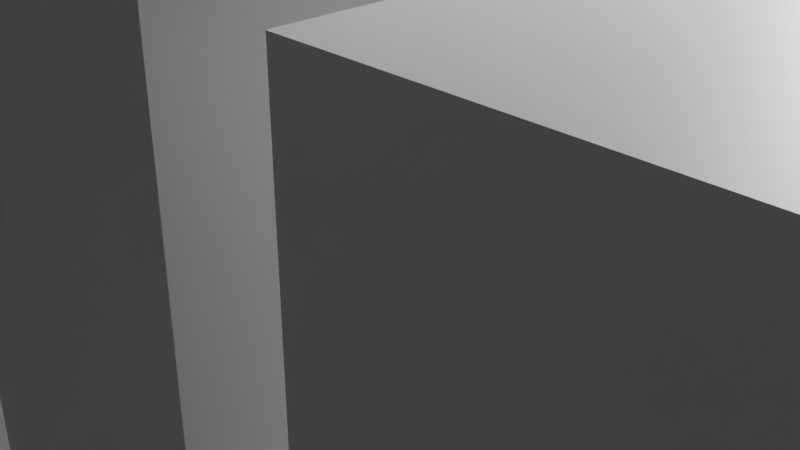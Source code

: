 # Source: Lo-fi_Project.blend  (saved by Blender 3.5.10; exported with 4.5.12 LTS)
import bpy
from mathutils import Matrix  # noqa: F401  (used for matrix-valued properties, if any)

bpy.ops.wm.read_factory_settings(use_empty=True)
scene = bpy.context.scene
scene.name = 'Scene'

# ---- collections
col_collection = bpy.data.collections.new('Collection'); scene.collection.children.link(col_collection)
col_gate_1 = bpy.data.collections.new('Gate 1'); col_collection.children.link(col_gate_1)
col_gate_2 = bpy.data.collections.new('Gate 2'); col_collection.children.link(col_gate_2)
col_gate_3 = bpy.data.collections.new('Gate 3'); col_collection.children.link(col_gate_3)
col_structure = bpy.data.collections.new('Structure'); col_collection.children.link(col_structure)
col_holding_area = bpy.data.collections.new('Holding Area'); scene.collection.children.link(col_holding_area)

# ---- materials (node trees are filled in below, after node groups)
mat_material = bpy.data.materials.new('Material')
mat_material.alpha_threshold = 0.0
mat_material.use_transparent_shadow = False
mat_material.roughness = 0.5
mat_material.line_color = (0.0, 0.0, 0.0, 1.0)
mat_material_001 = bpy.data.materials.new('Material.001')
mat_material_001.alpha_threshold = 0.0
mat_material_001.use_transparent_shadow = False
mat_material_001.roughness = 0.5
mat_material_001.line_color = (0.0, 0.0, 0.0, 1.0)
mat_material_002 = bpy.data.materials.new('Material.002')
mat_material_002.alpha_threshold = 0.0
mat_material_002.use_transparent_shadow = False
mat_material_002.roughness = 0.5
mat_material_002.line_color = (0.0, 0.0, 0.0, 1.0)
mat_material_003 = bpy.data.materials.new('Material.003')
mat_material_003.alpha_threshold = 0.0
mat_material_003.use_transparent_shadow = False
mat_material_003.roughness = 0.5
mat_material_003.line_color = (0.0, 0.0, 0.0, 1.0)
mat_material_011 = bpy.data.materials.new('Material.011')
mat_material_011.alpha_threshold = 0.0
mat_material_011.use_transparent_shadow = False
mat_material_011.roughness = 0.5
mat_material_011.line_color = (0.0, 0.0, 0.0, 1.0)
mat_material_010 = bpy.data.materials.new('Material.010')
mat_material_010.alpha_threshold = 0.0
mat_material_010.use_transparent_shadow = False
mat_material_010.roughness = 0.5
mat_material_010.line_color = (0.0, 0.0, 0.0, 1.0)
mat_material_009 = bpy.data.materials.new('Material.009')
mat_material_009.alpha_threshold = 0.0
mat_material_009.use_transparent_shadow = False
mat_material_009.roughness = 0.5
mat_material_009.line_color = (0.0, 0.0, 0.0, 1.0)
mat_material_008 = bpy.data.materials.new('Material.008')
mat_material_008.alpha_threshold = 0.0
mat_material_008.use_transparent_shadow = False
mat_material_008.roughness = 0.5
mat_material_008.line_color = (0.0, 0.0, 0.0, 1.0)
mat_material_004 = bpy.data.materials.new('Material.004')
mat_material_004.alpha_threshold = 0.0
mat_material_004.use_transparent_shadow = False
mat_material_004.roughness = 0.5
mat_material_004.line_color = (0.0, 0.0, 0.0, 1.0)
mat_material_005 = bpy.data.materials.new('Material.005')
mat_material_005.alpha_threshold = 0.0
mat_material_005.use_transparent_shadow = False
mat_material_005.roughness = 0.5
mat_material_005.line_color = (0.0, 0.0, 0.0, 1.0)
mat_material_006 = bpy.data.materials.new('Material.006')
mat_material_006.alpha_threshold = 0.0
mat_material_006.use_transparent_shadow = False
mat_material_006.roughness = 0.5
mat_material_006.line_color = (0.0, 0.0, 0.0, 1.0)
mat_material_007 = bpy.data.materials.new('Material.007')
mat_material_007.alpha_threshold = 0.0
mat_material_007.use_transparent_shadow = False
mat_material_007.roughness = 0.5
mat_material_007.line_color = (0.0, 0.0, 0.0, 1.0)

# ---- material node trees
mat_material.use_nodes = True; mat_material.node_tree.nodes.clear()
_N = mat_material.node_tree.nodes; _L = mat_material.node_tree.links
n0 = _N.new('ShaderNodeOutputMaterial'); n0.name = 'Material Output'; n0.location = (300, 300)
n1 = _N.new('ShaderNodeBsdfPrincipled'); n1.name = 'Principled BSDF'; n1.location = (10, 300)
n1.distribution = 'GGX'
n1.subsurface_method = 'RANDOM_WALK_SKIN'
n1.inputs[3].default_value = 1.45
n1.inputs[27].default_value = (0.0, 0.0, 0.0, 1.0)
n1.inputs[28].default_value = 1.0
_L.new(n1.outputs[0], n0.inputs[0])
n0.is_active_output = True
mat_material_001.use_nodes = True; mat_material_001.node_tree.nodes.clear()
_N = mat_material_001.node_tree.nodes; _L = mat_material_001.node_tree.links
n0 = _N.new('ShaderNodeOutputMaterial'); n0.name = 'Material Output'; n0.location = (300, 300)
n1 = _N.new('ShaderNodeBsdfPrincipled'); n1.name = 'Principled BSDF'; n1.location = (10, 300)
n1.distribution = 'GGX'
n1.subsurface_method = 'RANDOM_WALK_SKIN'
n1.inputs[3].default_value = 1.45
n1.inputs[27].default_value = (0.0, 0.0, 0.0, 1.0)
n1.inputs[28].default_value = 1.0
_L.new(n1.outputs[0], n0.inputs[0])
n0.is_active_output = True
mat_material_002.use_nodes = True; mat_material_002.node_tree.nodes.clear()
_N = mat_material_002.node_tree.nodes; _L = mat_material_002.node_tree.links
n0 = _N.new('ShaderNodeOutputMaterial'); n0.name = 'Material Output'; n0.location = (300, 300)
n1 = _N.new('ShaderNodeBsdfPrincipled'); n1.name = 'Principled BSDF'; n1.location = (10, 300)
n1.distribution = 'GGX'
n1.subsurface_method = 'RANDOM_WALK_SKIN'
n1.inputs[3].default_value = 1.45
n1.inputs[27].default_value = (0.0, 0.0, 0.0, 1.0)
n1.inputs[28].default_value = 1.0
_L.new(n1.outputs[0], n0.inputs[0])
n0.is_active_output = True
mat_material_003.use_nodes = True; mat_material_003.node_tree.nodes.clear()
_N = mat_material_003.node_tree.nodes; _L = mat_material_003.node_tree.links
n0 = _N.new('ShaderNodeOutputMaterial'); n0.name = 'Material Output'; n0.location = (300, 300)
n1 = _N.new('ShaderNodeBsdfPrincipled'); n1.name = 'Principled BSDF'; n1.location = (10, 300)
n1.distribution = 'GGX'
n1.subsurface_method = 'RANDOM_WALK_SKIN'
n1.inputs[3].default_value = 1.45
n1.inputs[27].default_value = (0.0, 0.0, 0.0, 1.0)
n1.inputs[28].default_value = 1.0
_L.new(n1.outputs[0], n0.inputs[0])
n0.is_active_output = True
mat_material_011.use_nodes = True; mat_material_011.node_tree.nodes.clear()
_N = mat_material_011.node_tree.nodes; _L = mat_material_011.node_tree.links
n0 = _N.new('ShaderNodeOutputMaterial'); n0.name = 'Material Output'; n0.location = (300, 300)
n1 = _N.new('ShaderNodeBsdfPrincipled'); n1.name = 'Principled BSDF'; n1.location = (10, 300)
n1.distribution = 'GGX'
n1.subsurface_method = 'RANDOM_WALK_SKIN'
n1.inputs[3].default_value = 1.45
n1.inputs[27].default_value = (0.0, 0.0, 0.0, 1.0)
n1.inputs[28].default_value = 1.0
_L.new(n1.outputs[0], n0.inputs[0])
n0.is_active_output = True
mat_material_010.use_nodes = True; mat_material_010.node_tree.nodes.clear()
_N = mat_material_010.node_tree.nodes; _L = mat_material_010.node_tree.links
n0 = _N.new('ShaderNodeOutputMaterial'); n0.name = 'Material Output'; n0.location = (300, 300)
n1 = _N.new('ShaderNodeBsdfPrincipled'); n1.name = 'Principled BSDF'; n1.location = (10, 300)
n1.distribution = 'GGX'
n1.subsurface_method = 'RANDOM_WALK_SKIN'
n1.inputs[3].default_value = 1.45
n1.inputs[27].default_value = (0.0, 0.0, 0.0, 1.0)
n1.inputs[28].default_value = 1.0
_L.new(n1.outputs[0], n0.inputs[0])
n0.is_active_output = True
mat_material_009.use_nodes = True; mat_material_009.node_tree.nodes.clear()
_N = mat_material_009.node_tree.nodes; _L = mat_material_009.node_tree.links
n0 = _N.new('ShaderNodeOutputMaterial'); n0.name = 'Material Output'; n0.location = (300, 300)
n1 = _N.new('ShaderNodeBsdfPrincipled'); n1.name = 'Principled BSDF'; n1.location = (10, 300)
n1.distribution = 'GGX'
n1.subsurface_method = 'RANDOM_WALK_SKIN'
n1.inputs[3].default_value = 1.45
n1.inputs[27].default_value = (0.0, 0.0, 0.0, 1.0)
n1.inputs[28].default_value = 1.0
_L.new(n1.outputs[0], n0.inputs[0])
n0.is_active_output = True
mat_material_008.use_nodes = True; mat_material_008.node_tree.nodes.clear()
_N = mat_material_008.node_tree.nodes; _L = mat_material_008.node_tree.links
n0 = _N.new('ShaderNodeOutputMaterial'); n0.name = 'Material Output'; n0.location = (300, 300)
n1 = _N.new('ShaderNodeBsdfPrincipled'); n1.name = 'Principled BSDF'; n1.location = (10, 300)
n1.distribution = 'GGX'
n1.subsurface_method = 'RANDOM_WALK_SKIN'
n1.inputs[3].default_value = 1.45
n1.inputs[27].default_value = (0.0, 0.0, 0.0, 1.0)
n1.inputs[28].default_value = 1.0
_L.new(n1.outputs[0], n0.inputs[0])
n0.is_active_output = True
mat_material_004.use_nodes = True; mat_material_004.node_tree.nodes.clear()
_N = mat_material_004.node_tree.nodes; _L = mat_material_004.node_tree.links
n0 = _N.new('ShaderNodeOutputMaterial'); n0.name = 'Material Output'; n0.location = (300, 300)
n1 = _N.new('ShaderNodeBsdfPrincipled'); n1.name = 'Principled BSDF'; n1.location = (10, 300)
n1.distribution = 'GGX'
n1.subsurface_method = 'RANDOM_WALK_SKIN'
n1.inputs[3].default_value = 1.45
n1.inputs[27].default_value = (0.0, 0.0, 0.0, 1.0)
n1.inputs[28].default_value = 1.0
_L.new(n1.outputs[0], n0.inputs[0])
n0.is_active_output = True
mat_material_005.use_nodes = True; mat_material_005.node_tree.nodes.clear()
_N = mat_material_005.node_tree.nodes; _L = mat_material_005.node_tree.links
n0 = _N.new('ShaderNodeOutputMaterial'); n0.name = 'Material Output'; n0.location = (300, 300)
n1 = _N.new('ShaderNodeBsdfPrincipled'); n1.name = 'Principled BSDF'; n1.location = (10, 300)
n1.distribution = 'GGX'
n1.subsurface_method = 'RANDOM_WALK_SKIN'
n1.inputs[3].default_value = 1.45
n1.inputs[27].default_value = (0.0, 0.0, 0.0, 1.0)
n1.inputs[28].default_value = 1.0
_L.new(n1.outputs[0], n0.inputs[0])
n0.is_active_output = True
mat_material_006.use_nodes = True; mat_material_006.node_tree.nodes.clear()
_N = mat_material_006.node_tree.nodes; _L = mat_material_006.node_tree.links
n0 = _N.new('ShaderNodeOutputMaterial'); n0.name = 'Material Output'; n0.location = (300, 300)
n1 = _N.new('ShaderNodeBsdfPrincipled'); n1.name = 'Principled BSDF'; n1.location = (10, 300)
n1.distribution = 'GGX'
n1.subsurface_method = 'RANDOM_WALK_SKIN'
n1.inputs[3].default_value = 1.45
n1.inputs[27].default_value = (0.0, 0.0, 0.0, 1.0)
n1.inputs[28].default_value = 1.0
_L.new(n1.outputs[0], n0.inputs[0])
n0.is_active_output = True
mat_material_007.use_nodes = True; mat_material_007.node_tree.nodes.clear()
_N = mat_material_007.node_tree.nodes; _L = mat_material_007.node_tree.links
n0 = _N.new('ShaderNodeOutputMaterial'); n0.name = 'Material Output'; n0.location = (300, 300)
n1 = _N.new('ShaderNodeBsdfPrincipled'); n1.name = 'Principled BSDF'; n1.location = (10, 300)
n1.distribution = 'GGX'
n1.subsurface_method = 'RANDOM_WALK_SKIN'
n1.inputs[3].default_value = 1.45
n1.inputs[27].default_value = (0.0, 0.0, 0.0, 1.0)
n1.inputs[28].default_value = 1.0
_L.new(n1.outputs[0], n0.inputs[0])
n0.is_active_output = True

# ---- world
world_world = bpy.data.worlds.new('World'); scene.world = world_world
world_world.use_nodes = True; world_world.node_tree.nodes.clear()
_N = world_world.node_tree.nodes; _L = world_world.node_tree.links
n0 = _N.new('ShaderNodeOutputWorld'); n0.name = 'World Output'; n0.location = (300, 300)
n1 = _N.new('ShaderNodeBackground'); n1.name = 'Background'; n1.location = (10, 300)
n1.inputs[0].default_value = (0.05088, 0.05088, 0.05088, 1.0)
_L.new(n1.outputs[0], n0.inputs[0])
n0.is_active_output = True
world_world.color = (0.05088, 0.05088, 0.05088)
world_world.use_sun_shadow = False
world_world.sun_shadow_jitter_overblur = 0.0

# ---- cameras
cam_camera = bpy.data.cameras.new('Camera')
cam_camera.clip_end = 100.0
cam_camera.ortho_scale = 7.314

# ---- lights
light_light = bpy.data.lights.new('Light', 'POINT')
light_light.transmission_factor = 0.0
light_light.energy = 1000.0
light_light.shadow_soft_size = 0.1
light_light.shadow_maximum_resolution = 0.006
light_light.use_absolute_resolution = True

# ---- meshes
me_cylinder_005 = bpy.data.meshes.new('Cylinder.005')
me_cylinder_005.from_pydata([(0.0, 25.0, -20.0), (0.0, 25.0, 20.0), (4.877, 24.52, -20.0), (4.877, 24.52, 20.0), (9.567, 23.1, -20.0), (9.567, 23.1, 20.0), (13.89, 20.79, -20.0), (13.89, 20.79, 20.0), (-13.89, 20.79, -20.0), (-13.89, 20.79, 20.0), (-9.567, 23.1, -20.0), (-9.567, 23.1, 20.0), (-4.877, 24.52, -20.0), (-4.877, 24.52, 20.0)], [], [(0, 1, 3, 2), (2, 3, 5, 4), (4, 5, 7, 6), (8, 9, 11, 10), (10, 11, 13, 12), (12, 13, 1, 0)])
_uv = me_cylinder_005.uv_layers.new(name='UVMap')
_uv.uv.foreach_set('vector', [1.0, 0.0, 1.0, 1.0, 0.9688, 1.0, 0.9688, 0.0, 0.9688, 0.0, 0.9688, 1.0, 0.9375, 1.0, 0.9375, 0.0, 0.9375, 0.0, 0.9375, 1.0, 0.9062, 1.0, 0.9062, 0.0, 0.09375, 0.0, 0.09375, 1.0, 0.0625, 1.0, 0.0625, 0.0, 0.0625, 0.0, 0.0625, 1.0, 0.03125, 1.0, 0.03125, 0.0, 0.03125, 0.0, 0.03125, 1.0, 0.0, 1.0, 0.0, 0.0])
me_cylinder_005.update()
me_cube = bpy.data.meshes.new('Cube')
me_cube.from_pydata([(4.0, 1.0, 2.0), (4.0, 1.0, 0.0), (4.0, -1.0, 2.0), (4.0, -1.0, 0.0), (2.0, 1.0, 2.0), (2.0, 1.0, 0.0), (2.0, -1.0, 2.0), (2.0, -1.0, 0.0)], [], [(0, 4, 6, 2), (3, 2, 6, 7), (7, 6, 4, 5), (5, 1, 3, 7), (1, 0, 2, 3), (5, 4, 0, 1)])
_uv = me_cube.uv_layers.new(name='UVMap')
_uv.uv.foreach_set('vector', [0.625, 0.5, 0.875, 0.5, 0.875, 0.75, 0.625, 0.75, 0.375, 0.75, 0.625, 0.75, 0.625, 1.0, 0.375, 1.0, 0.375, 0.0, 0.625, 0.0, 0.625, 0.25, 0.375, 0.25, 0.125, 0.5, 0.375, 0.5, 0.375, 0.75, 0.125, 0.75, 0.375, 0.5, 0.625, 0.5, 0.625, 0.75, 0.375, 0.75, 0.375, 0.25, 0.625, 0.25, 0.625, 0.5, 0.375, 0.5])
me_cube.materials.append(mat_material)
me_cube.use_mirror_vertex_groups = False
me_cube.update()
me_cube_001 = bpy.data.meshes.new('Cube.001')
me_cube_001.from_pydata([(-2.0, 1.0, 2.0), (-2.0, 1.0, 0.0), (-2.0, -1.0, 2.0), (-2.0, -1.0, 0.0), (-4.0, 1.0, 2.0), (-4.0, 1.0, 0.0), (-4.0, -1.0, 2.0), (-4.0, -1.0, 0.0)], [], [(0, 4, 6, 2), (3, 2, 6, 7), (7, 6, 4, 5), (5, 1, 3, 7), (1, 0, 2, 3), (5, 4, 0, 1)])
_uv = me_cube_001.uv_layers.new(name='UVMap')
_uv.uv.foreach_set('vector', [0.625, 0.5, 0.875, 0.5, 0.875, 0.75, 0.625, 0.75, 0.375, 0.75, 0.625, 0.75, 0.625, 1.0, 0.375, 1.0, 0.375, 0.0, 0.625, 0.0, 0.625, 0.25, 0.375, 0.25, 0.125, 0.5, 0.375, 0.5, 0.375, 0.75, 0.125, 0.75, 0.375, 0.5, 0.625, 0.5, 0.625, 0.75, 0.375, 0.75, 0.375, 0.25, 0.625, 0.25, 0.625, 0.5, 0.375, 0.5])
me_cube_001.materials.append(mat_material_001)
me_cube_001.use_mirror_vertex_groups = False
me_cube_001.update()
me_cube_002 = bpy.data.meshes.new('Cube.002')
me_cube_002.from_pydata([(2.095, 1.0, 2.549), (2.095, 1.0, 0.5493), (2.095, -1.0, 2.549), (2.095, -1.0, 0.5493), (0.09461, 1.0, 2.549), (0.09461, 1.0, 0.5493), (0.09461, -1.0, 2.549), (0.09461, -1.0, 0.5493)], [], [(0, 4, 6, 2), (3, 2, 6, 7), (7, 6, 4, 5), (5, 1, 3, 7), (1, 0, 2, 3), (5, 4, 0, 1)])
_uv = me_cube_002.uv_layers.new(name='UVMap')
_uv.uv.foreach_set('vector', [0.625, 0.5, 0.875, 0.5, 0.875, 0.75, 0.625, 0.75, 0.375, 0.75, 0.625, 0.75, 0.625, 1.0, 0.375, 1.0, 0.375, 0.0, 0.625, 0.0, 0.625, 0.25, 0.375, 0.25, 0.125, 0.5, 0.375, 0.5, 0.375, 0.75, 0.125, 0.75, 0.375, 0.5, 0.625, 0.5, 0.625, 0.75, 0.375, 0.75, 0.375, 0.25, 0.625, 0.25, 0.625, 0.5, 0.375, 0.5])
me_cube_002.materials.append(mat_material_002)
me_cube_002.use_mirror_vertex_groups = False
me_cube_002.update()
me_cube_003 = bpy.data.meshes.new('Cube.003')
me_cube_003.from_pydata([(-0.233, 1.0, 2.549), (-0.233, 1.0, 0.5493), (-0.233, -1.0, 2.549), (-0.233, -1.0, 0.5493), (-2.233, 1.0, 2.549), (-2.233, 1.0, 0.5493), (-2.233, -1.0, 2.549), (-2.233, -1.0, 0.5493)], [], [(0, 4, 6, 2), (3, 2, 6, 7), (7, 6, 4, 5), (5, 1, 3, 7), (1, 0, 2, 3), (5, 4, 0, 1)])
_uv = me_cube_003.uv_layers.new(name='UVMap')
_uv.uv.foreach_set('vector', [0.625, 0.5, 0.875, 0.5, 0.875, 0.75, 0.625, 0.75, 0.375, 0.75, 0.625, 0.75, 0.625, 1.0, 0.375, 1.0, 0.375, 0.0, 0.625, 0.0, 0.625, 0.25, 0.375, 0.25, 0.125, 0.5, 0.375, 0.5, 0.375, 0.75, 0.125, 0.75, 0.375, 0.5, 0.625, 0.5, 0.625, 0.75, 0.375, 0.75, 0.375, 0.25, 0.625, 0.25, 0.625, 0.5, 0.375, 0.5])
me_cube_003.materials.append(mat_material_003)
me_cube_003.use_mirror_vertex_groups = False
me_cube_003.update()
me_cube_011 = bpy.data.meshes.new('Cube.011')
me_cube_011.from_pydata([(4.0, 1.0, 2.0), (4.0, 1.0, 0.0), (4.0, -1.0, 2.0), (4.0, -1.0, 0.0), (2.0, 1.0, 2.0), (2.0, 1.0, 0.0), (2.0, -1.0, 2.0), (2.0, -1.0, 0.0)], [], [(0, 4, 6, 2), (3, 2, 6, 7), (7, 6, 4, 5), (5, 1, 3, 7), (1, 0, 2, 3), (5, 4, 0, 1)])
_uv = me_cube_011.uv_layers.new(name='UVMap')
_uv.uv.foreach_set('vector', [0.625, 0.5, 0.875, 0.5, 0.875, 0.75, 0.625, 0.75, 0.375, 0.75, 0.625, 0.75, 0.625, 1.0, 0.375, 1.0, 0.375, 0.0, 0.625, 0.0, 0.625, 0.25, 0.375, 0.25, 0.125, 0.5, 0.375, 0.5, 0.375, 0.75, 0.125, 0.75, 0.375, 0.5, 0.625, 0.5, 0.625, 0.75, 0.375, 0.75, 0.375, 0.25, 0.625, 0.25, 0.625, 0.5, 0.375, 0.5])
me_cube_011.materials.append(mat_material_011)
me_cube_011.use_mirror_vertex_groups = False
me_cube_011.update()
me_cube_010 = bpy.data.meshes.new('Cube.010')
me_cube_010.from_pydata([(-2.0, 1.0, 2.0), (-2.0, 1.0, 0.0), (-2.0, -1.0, 2.0), (-2.0, -1.0, 0.0), (-4.0, 1.0, 2.0), (-4.0, 1.0, 0.0), (-4.0, -1.0, 2.0), (-4.0, -1.0, 0.0)], [], [(0, 4, 6, 2), (3, 2, 6, 7), (7, 6, 4, 5), (5, 1, 3, 7), (1, 0, 2, 3), (5, 4, 0, 1)])
_uv = me_cube_010.uv_layers.new(name='UVMap')
_uv.uv.foreach_set('vector', [0.625, 0.5, 0.875, 0.5, 0.875, 0.75, 0.625, 0.75, 0.375, 0.75, 0.625, 0.75, 0.625, 1.0, 0.375, 1.0, 0.375, 0.0, 0.625, 0.0, 0.625, 0.25, 0.375, 0.25, 0.125, 0.5, 0.375, 0.5, 0.375, 0.75, 0.125, 0.75, 0.375, 0.5, 0.625, 0.5, 0.625, 0.75, 0.375, 0.75, 0.375, 0.25, 0.625, 0.25, 0.625, 0.5, 0.375, 0.5])
me_cube_010.materials.append(mat_material_010)
me_cube_010.use_mirror_vertex_groups = False
me_cube_010.update()
me_cube_009 = bpy.data.meshes.new('Cube.009')
me_cube_009.from_pydata([(2.095, 1.0, 2.549), (2.095, 1.0, 0.5493), (2.095, -1.0, 2.549), (2.095, -1.0, 0.5493), (0.09461, 1.0, 2.549), (0.09461, 1.0, 0.5493), (0.09461, -1.0, 2.549), (0.09461, -1.0, 0.5493)], [], [(0, 4, 6, 2), (3, 2, 6, 7), (7, 6, 4, 5), (5, 1, 3, 7), (1, 0, 2, 3), (5, 4, 0, 1)])
_uv = me_cube_009.uv_layers.new(name='UVMap')
_uv.uv.foreach_set('vector', [0.625, 0.5, 0.875, 0.5, 0.875, 0.75, 0.625, 0.75, 0.375, 0.75, 0.625, 0.75, 0.625, 1.0, 0.375, 1.0, 0.375, 0.0, 0.625, 0.0, 0.625, 0.25, 0.375, 0.25, 0.125, 0.5, 0.375, 0.5, 0.375, 0.75, 0.125, 0.75, 0.375, 0.5, 0.625, 0.5, 0.625, 0.75, 0.375, 0.75, 0.375, 0.25, 0.625, 0.25, 0.625, 0.5, 0.375, 0.5])
me_cube_009.materials.append(mat_material_009)
me_cube_009.use_mirror_vertex_groups = False
me_cube_009.update()
me_cube_008 = bpy.data.meshes.new('Cube.008')
me_cube_008.from_pydata([(-0.233, 1.0, 2.549), (-0.233, 1.0, 0.5493), (-0.233, -1.0, 2.549), (-0.233, -1.0, 0.5493), (-2.233, 1.0, 2.549), (-2.233, 1.0, 0.5493), (-2.233, -1.0, 2.549), (-2.233, -1.0, 0.5493)], [], [(0, 4, 6, 2), (3, 2, 6, 7), (7, 6, 4, 5), (5, 1, 3, 7), (1, 0, 2, 3), (5, 4, 0, 1)])
_uv = me_cube_008.uv_layers.new(name='UVMap')
_uv.uv.foreach_set('vector', [0.625, 0.5, 0.875, 0.5, 0.875, 0.75, 0.625, 0.75, 0.375, 0.75, 0.625, 0.75, 0.625, 1.0, 0.375, 1.0, 0.375, 0.0, 0.625, 0.0, 0.625, 0.25, 0.375, 0.25, 0.125, 0.5, 0.375, 0.5, 0.375, 0.75, 0.125, 0.75, 0.375, 0.5, 0.625, 0.5, 0.625, 0.75, 0.375, 0.75, 0.375, 0.25, 0.625, 0.25, 0.625, 0.5, 0.375, 0.5])
me_cube_008.materials.append(mat_material_008)
me_cube_008.use_mirror_vertex_groups = False
me_cube_008.update()
me_cube_004 = bpy.data.meshes.new('Cube.004')
me_cube_004.from_pydata([(-0.233, 1.0, 2.549), (-0.233, 1.0, 0.5493), (-0.233, -1.0, 2.549), (-0.233, -1.0, 0.5493), (-2.233, 1.0, 2.549), (-2.233, 1.0, 0.5493), (-2.233, -1.0, 2.549), (-2.233, -1.0, 0.5493)], [], [(0, 4, 6, 2), (3, 2, 6, 7), (7, 6, 4, 5), (5, 1, 3, 7), (1, 0, 2, 3), (5, 4, 0, 1)])
_uv = me_cube_004.uv_layers.new(name='UVMap')
_uv.uv.foreach_set('vector', [0.625, 0.5, 0.875, 0.5, 0.875, 0.75, 0.625, 0.75, 0.375, 0.75, 0.625, 0.75, 0.625, 1.0, 0.375, 1.0, 0.375, 0.0, 0.625, 0.0, 0.625, 0.25, 0.375, 0.25, 0.125, 0.5, 0.375, 0.5, 0.375, 0.75, 0.125, 0.75, 0.375, 0.5, 0.625, 0.5, 0.625, 0.75, 0.375, 0.75, 0.375, 0.25, 0.625, 0.25, 0.625, 0.5, 0.375, 0.5])
me_cube_004.materials.append(mat_material_004)
me_cube_004.use_mirror_vertex_groups = False
me_cube_004.update()
me_cube_005 = bpy.data.meshes.new('Cube.005')
me_cube_005.from_pydata([(2.095, 1.0, 2.549), (2.095, 1.0, 0.5493), (2.095, -1.0, 2.549), (2.095, -1.0, 0.5493), (0.09461, 1.0, 2.549), (0.09461, 1.0, 0.5493), (0.09461, -1.0, 2.549), (0.09461, -1.0, 0.5493)], [], [(0, 4, 6, 2), (3, 2, 6, 7), (7, 6, 4, 5), (5, 1, 3, 7), (1, 0, 2, 3), (5, 4, 0, 1)])
_uv = me_cube_005.uv_layers.new(name='UVMap')
_uv.uv.foreach_set('vector', [0.625, 0.5, 0.875, 0.5, 0.875, 0.75, 0.625, 0.75, 0.375, 0.75, 0.625, 0.75, 0.625, 1.0, 0.375, 1.0, 0.375, 0.0, 0.625, 0.0, 0.625, 0.25, 0.375, 0.25, 0.125, 0.5, 0.375, 0.5, 0.375, 0.75, 0.125, 0.75, 0.375, 0.5, 0.625, 0.5, 0.625, 0.75, 0.375, 0.75, 0.375, 0.25, 0.625, 0.25, 0.625, 0.5, 0.375, 0.5])
me_cube_005.materials.append(mat_material_005)
me_cube_005.use_mirror_vertex_groups = False
me_cube_005.update()
me_cube_006 = bpy.data.meshes.new('Cube.006')
me_cube_006.from_pydata([(-2.0, 1.0, 2.0), (-2.0, 1.0, 0.0), (-2.0, -1.0, 2.0), (-2.0, -1.0, 0.0), (-4.0, 1.0, 2.0), (-4.0, 1.0, 0.0), (-4.0, -1.0, 2.0), (-4.0, -1.0, 0.0)], [], [(0, 4, 6, 2), (3, 2, 6, 7), (7, 6, 4, 5), (5, 1, 3, 7), (1, 0, 2, 3), (5, 4, 0, 1)])
_uv = me_cube_006.uv_layers.new(name='UVMap')
_uv.uv.foreach_set('vector', [0.625, 0.5, 0.875, 0.5, 0.875, 0.75, 0.625, 0.75, 0.375, 0.75, 0.625, 0.75, 0.625, 1.0, 0.375, 1.0, 0.375, 0.0, 0.625, 0.0, 0.625, 0.25, 0.375, 0.25, 0.125, 0.5, 0.375, 0.5, 0.375, 0.75, 0.125, 0.75, 0.375, 0.5, 0.625, 0.5, 0.625, 0.75, 0.375, 0.75, 0.375, 0.25, 0.625, 0.25, 0.625, 0.5, 0.375, 0.5])
me_cube_006.materials.append(mat_material_006)
me_cube_006.use_mirror_vertex_groups = False
me_cube_006.update()
me_cube_007 = bpy.data.meshes.new('Cube.007')
me_cube_007.from_pydata([(4.0, 1.0, 2.0), (4.0, 1.0, 0.0), (4.0, -1.0, 2.0), (4.0, -1.0, 0.0), (2.0, 1.0, 2.0), (2.0, 1.0, 0.0), (2.0, -1.0, 2.0), (2.0, -1.0, 0.0)], [], [(0, 4, 6, 2), (3, 2, 6, 7), (7, 6, 4, 5), (5, 1, 3, 7), (1, 0, 2, 3), (5, 4, 0, 1)])
_uv = me_cube_007.uv_layers.new(name='UVMap')
_uv.uv.foreach_set('vector', [0.625, 0.5, 0.875, 0.5, 0.875, 0.75, 0.625, 0.75, 0.375, 0.75, 0.625, 0.75, 0.625, 1.0, 0.375, 1.0, 0.375, 0.0, 0.625, 0.0, 0.625, 0.25, 0.375, 0.25, 0.125, 0.5, 0.375, 0.5, 0.375, 0.75, 0.125, 0.75, 0.375, 0.5, 0.625, 0.5, 0.625, 0.75, 0.375, 0.75, 0.375, 0.25, 0.625, 0.25, 0.625, 0.5, 0.375, 0.5])
me_cube_007.materials.append(mat_material_007)
me_cube_007.use_mirror_vertex_groups = False
me_cube_007.update()
me_cylinder = bpy.data.meshes.new('Cylinder')
me_cylinder.from_pydata([(0.0, 25.0, -50.0), (0.0, 25.0, 50.0), (0.0, -25.0, -50.0), (0.0, -25.0, 50.0), (-9.567, -23.1, -50.0), (-9.567, -23.1, 50.0), (-17.68, -17.68, -50.0), (-17.68, -17.68, 50.0), (-23.1, -9.567, -50.0), (-23.1, -9.567, 50.0), (-25.0, 4.628e-28, -50.0), (-25.0, -4.628e-28, 50.0), (-23.1, 9.567, -50.0), (-23.1, 9.567, 50.0), (-17.68, 17.68, -50.0), (-17.68, 17.68, 50.0), (-9.567, 23.1, -50.0), (-9.567, 23.1, 50.0)], [], [(2, 3, 5, 4), (4, 5, 7, 6), (6, 7, 9, 8), (8, 9, 11, 10), (10, 11, 13, 12), (12, 13, 15, 14), (0, 1, 3, 2), (14, 15, 17, 16), (16, 17, 1, 0)])
_uv = me_cylinder.uv_layers.new(name='UVMap')
_uv.uv.foreach_set('vector', [0.5, 0.5, 0.5, 1.0, 0.4375, 1.0, 0.4375, 0.5, 0.4375, 0.5, 0.4375, 1.0, 0.375, 1.0, 0.375, 0.5, 0.375, 0.5, 0.375, 1.0, 0.3125, 1.0, 0.3125, 0.5, 0.3125, 0.5, 0.3125, 1.0, 0.25, 1.0, 0.25, 0.5, 0.25, 0.5, 0.25, 1.0, 0.1875, 1.0, 0.1875, 0.5, 0.1875, 0.5, 0.1875, 1.0, 0.125, 1.0, 0.125, 0.5, 0.0, 0.5, 0.0, 1.0, 0.5, 1.0, 0.5, 0.5, 0.125, 0.5, 0.125, 1.0, 0.0625, 1.0, 0.0625, 0.5, 0.0625, 0.5, 0.0625, 1.0, 0.0, 1.0, 0.0, 0.5])
me_cylinder.update()
me_cube_014 = bpy.data.meshes.new('Cube.014')
me_cube_014.from_pydata([(-5.0, -5.0, -5.0), (-5.0, -5.0, 5.0), (-5.0, 5.0, -5.0), (-5.0, 5.0, 5.0), (5.0, -5.0, -5.0), (5.0, -5.0, 5.0), (5.0, 5.0, -5.0), (5.0, 5.0, 5.0)], [], [(0, 1, 3, 2), (2, 3, 7, 6), (6, 7, 5, 4), (4, 5, 1, 0), (2, 6, 4, 0), (7, 3, 1, 5)])
_uv = me_cube_014.uv_layers.new(name='UVMap')
_uv.uv.foreach_set('vector', [0.375, 0.0, 0.625, 0.0, 0.625, 0.25, 0.375, 0.25, 0.375, 0.25, 0.625, 0.25, 0.625, 0.5, 0.375, 0.5, 0.375, 0.5, 0.625, 0.5, 0.625, 0.75, 0.375, 0.75, 0.375, 0.75, 0.625, 0.75, 0.625, 1.0, 0.375, 1.0, 0.125, 0.5, 0.375, 0.5, 0.375, 0.75, 0.125, 0.75, 0.625, 0.5, 0.875, 0.5, 0.875, 0.75, 0.625, 0.75])
me_cube_014.update()
me_cube_013 = bpy.data.meshes.new('Cube.013')
me_cube_013.from_pydata([(-1.0, -1.0, -1.0), (-1.0, -1.0, 1.0), (-1.0, 1.0, -1.0), (-1.0, 1.0, 1.0), (1.0, -1.0, -1.0), (1.0, -1.0, 1.0), (1.0, 1.0, -1.0), (1.0, 1.0, 1.0)], [], [(0, 1, 3, 2), (2, 3, 7, 6), (6, 7, 5, 4), (4, 5, 1, 0), (2, 6, 4, 0), (7, 3, 1, 5)])
_uv = me_cube_013.uv_layers.new(name='UVMap')
_uv.uv.foreach_set('vector', [0.375, 0.0, 0.625, 0.0, 0.625, 0.25, 0.375, 0.25, 0.375, 0.25, 0.625, 0.25, 0.625, 0.5, 0.375, 0.5, 0.375, 0.5, 0.625, 0.5, 0.625, 0.75, 0.375, 0.75, 0.375, 0.75, 0.625, 0.75, 0.625, 1.0, 0.375, 1.0, 0.125, 0.5, 0.375, 0.5, 0.375, 0.75, 0.125, 0.75, 0.625, 0.5, 0.875, 0.5, 0.875, 0.75, 0.625, 0.75])
me_cube_013.update()
me_cube_015 = bpy.data.meshes.new('Cube.015')
me_cube_015.from_pydata([(-5.0, -5.0, -5.0), (-5.0, -5.0, 5.0), (-5.0, 5.0, -5.0), (-5.0, 5.0, 5.0), (5.0, -5.0, -5.0), (5.0, -5.0, 5.0), (5.0, 5.0, -5.0), (5.0, 5.0, 5.0)], [], [(0, 1, 3, 2), (2, 3, 7, 6), (6, 7, 5, 4), (4, 5, 1, 0), (2, 6, 4, 0), (7, 3, 1, 5)])
_uv = me_cube_015.uv_layers.new(name='UVMap')
_uv.uv.foreach_set('vector', [0.375, 0.0, 0.625, 0.0, 0.625, 0.25, 0.375, 0.25, 0.375, 0.25, 0.625, 0.25, 0.625, 0.5, 0.375, 0.5, 0.375, 0.5, 0.625, 0.5, 0.625, 0.75, 0.375, 0.75, 0.375, 0.75, 0.625, 0.75, 0.625, 1.0, 0.375, 1.0, 0.125, 0.5, 0.375, 0.5, 0.375, 0.75, 0.125, 0.75, 0.625, 0.5, 0.875, 0.5, 0.875, 0.75, 0.625, 0.75])
me_cube_015.update()
me_cube_016 = bpy.data.meshes.new('Cube.016')
me_cube_016.from_pydata([(-5.0, -5.0, -5.0), (-5.0, -5.0, 5.0), (-5.0, 5.0, -5.0), (-5.0, 5.0, 5.0), (5.0, -5.0, -5.0), (5.0, -5.0, 5.0), (5.0, 5.0, -5.0), (5.0, 5.0, 5.0)], [], [(0, 1, 3, 2), (2, 3, 7, 6), (6, 7, 5, 4), (4, 5, 1, 0), (2, 6, 4, 0), (7, 3, 1, 5)])
_uv = me_cube_016.uv_layers.new(name='UVMap')
_uv.uv.foreach_set('vector', [0.375, 0.0, 0.625, 0.0, 0.625, 0.25, 0.375, 0.25, 0.375, 0.25, 0.625, 0.25, 0.625, 0.5, 0.375, 0.5, 0.375, 0.5, 0.625, 0.5, 0.625, 0.75, 0.375, 0.75, 0.375, 0.75, 0.625, 0.75, 0.625, 1.0, 0.375, 1.0, 0.125, 0.5, 0.375, 0.5, 0.375, 0.75, 0.125, 0.75, 0.625, 0.5, 0.875, 0.5, 0.875, 0.75, 0.625, 0.75])
me_cube_016.update()
me_cylinder_002 = bpy.data.meshes.new('Cylinder.002')
me_cylinder_002.from_pydata([(0.0, 15.0, -0.25), (0.0, 15.0, 0.25), (2.926, 14.71, -0.25), (2.926, 14.71, 0.25), (5.74, 13.86, -0.25), (5.74, 13.86, 0.25), (8.334, 12.47, -0.25), (8.334, 12.47, 0.25), (10.61, 10.61, -0.25), (10.61, 10.61, 0.25), (12.47, 8.334, -0.25), (12.47, 8.334, 0.25), (13.86, 5.74, -0.25), (13.86, 5.74, 0.25), (14.71, 2.926, -0.25), (14.71, 2.926, 0.25), (15.0, 0.0, -0.25), (15.0, 0.0, 0.25), (14.71, -2.926, -0.25), (14.71, -2.926, 0.25), (13.86, -5.74, -0.25), (13.86, -5.74, 0.25), (12.47, -8.334, -0.25), (12.47, -8.334, 0.25), (10.61, -10.61, -0.25), (10.61, -10.61, 0.25), (8.334, -12.47, -0.25), (8.334, -12.47, 0.25), (5.74, -13.86, -0.25), (5.74, -13.86, 0.25), (2.926, -14.71, -0.25), (2.926, -14.71, 0.25), (0.0, -15.0, -0.25), (0.0, -15.0, 0.25), (-2.926, -14.71, -0.25), (-2.926, -14.71, 0.25), (-5.74, -13.86, -0.25), (-5.74, -13.86, 0.25), (-8.334, -12.47, -0.25), (-8.334, -12.47, 0.25), (-10.61, -10.61, -0.25), (-10.61, -10.61, 0.25), (-12.47, -8.334, -0.25), (-12.47, -8.334, 0.25), (-13.86, -5.74, -0.25), (-13.86, -5.74, 0.25), (-14.71, -2.926, -0.25), (-14.71, -2.926, 0.25), (-15.0, 0.0, -0.25), (-15.0, 0.0, 0.25), (-14.71, 2.926, -0.25), (-14.71, 2.926, 0.25), (-13.86, 5.74, -0.25), (-13.86, 5.74, 0.25), (-12.47, 8.334, -0.25), (-12.47, 8.334, 0.25), (-10.61, 10.61, -0.25), (-10.61, 10.61, 0.25), (-8.334, 12.47, -0.25), (-8.334, 12.47, 0.25), (-5.74, 13.86, -0.25), (-5.74, 13.86, 0.25), (-2.926, 14.71, -0.25), (-2.926, 14.71, 0.25)], [], [(0, 1, 3, 2), (2, 3, 5, 4), (4, 5, 7, 6), (6, 7, 9, 8), (8, 9, 11, 10), (10, 11, 13, 12), (12, 13, 15, 14), (14, 15, 17, 16), (16, 17, 19, 18), (18, 19, 21, 20), (20, 21, 23, 22), (22, 23, 25, 24), (24, 25, 27, 26), (26, 27, 29, 28), (28, 29, 31, 30), (30, 31, 33, 32), (32, 33, 35, 34), (34, 35, 37, 36), (36, 37, 39, 38), (38, 39, 41, 40), (40, 41, 43, 42), (42, 43, 45, 44), (44, 45, 47, 46), (46, 47, 49, 48), (48, 49, 51, 50), (50, 51, 53, 52), (52, 53, 55, 54), (54, 55, 57, 56), (56, 57, 59, 58), (58, 59, 61, 60), (3, 1, 63, 61, 59, 57, 55, 53, 51, 49, 47, 45, 43, 41, 39, 37, 35, 33, 31, 29, 27, 25, 23, 21, 19, 17, 15, 13, 11, 9, 7, 5), (60, 61, 63, 62), (62, 63, 1, 0), (0, 2, 4, 6, 8, 10, 12, 14, 16, 18, 20, 22, 24, 26, 28, 30, 32, 34, 36, 38, 40, 42, 44, 46, 48, 50, 52, 54, 56, 58, 60, 62)])
_uv = me_cylinder_002.uv_layers.new(name='UVMap')
_uv.uv.foreach_set('vector', [1.0, 0.5, 1.0, 1.0, 0.9688, 1.0, 0.9688, 0.5, 0.9688, 0.5, 0.9688, 1.0, 0.9375, 1.0, 0.9375, 0.5, 0.9375, 0.5, 0.9375, 1.0, 0.9062, 1.0, 0.9062, 0.5, 0.9062, 0.5, 0.9062, 1.0, 0.875, 1.0, 0.875, 0.5, 0.875, 0.5, 0.875, 1.0, 0.8438, 1.0, 0.8438, 0.5, 0.8438, 0.5, 0.8438, 1.0, 0.8125, 1.0, 0.8125, 0.5, 0.8125, 0.5, 0.8125, 1.0, 0.7812, 1.0, 0.7812, 0.5, 0.7812, 0.5, 0.7812, 1.0, 0.75, 1.0, 0.75, 0.5, 0.75, 0.5, 0.75, 1.0, 0.7188, 1.0, 0.7188, 0.5, 0.7188, 0.5, 0.7188, 1.0, 0.6875, 1.0, 0.6875, 0.5, 0.6875, 0.5, 0.6875, 1.0, 0.6562, 1.0, 0.6562, 0.5, 0.6562, 0.5, 0.6562, 1.0, 0.625, 1.0, 0.625, 0.5, 0.625, 0.5, 0.625, 1.0, 0.5938, 1.0, 0.5938, 0.5, 0.5938, 0.5, 0.5938, 1.0, 0.5625, 1.0, 0.5625, 0.5, 0.5625, 0.5, 0.5625, 1.0, 0.5312, 1.0, 0.5312, 0.5, 0.5312, 0.5, 0.5312, 1.0, 0.5, 1.0, 0.5, 0.5, 0.5, 0.5, 0.5, 1.0, 0.4688, 1.0, 0.4688, 0.5, 0.4688, 0.5, 0.4688, 1.0, 0.4375, 1.0, 0.4375, 0.5, 0.4375, 0.5, 0.4375, 1.0, 0.4062, 1.0, 0.4062, 0.5, 0.4062, 0.5, 0.4062, 1.0, 0.375, 1.0, 0.375, 0.5, 0.375, 0.5, 0.375, 1.0, 0.3438, 1.0, 0.3438, 0.5, 0.3438, 0.5, 0.3438, 1.0, 0.3125, 1.0, 0.3125, 0.5, 0.3125, 0.5, 0.3125, 1.0, 0.2812, 1.0, 0.2812, 0.5, 0.2812, 0.5, 0.2812, 1.0, 0.25, 1.0, 0.25, 0.5, 0.25, 0.5, 0.25, 1.0, 0.2188, 1.0, 0.2188, 0.5, 0.2188, 0.5, 0.2188, 1.0, 0.1875, 1.0, 0.1875, 0.5, 0.1875, 0.5, 0.1875, 1.0, 0.1562, 1.0, 0.1562, 0.5, 0.1562, 0.5, 0.1562, 1.0, 0.125, 1.0, 0.125, 0.5, 0.125, 0.5, 0.125, 1.0, 0.09375, 1.0, 0.09375, 0.5, 0.09375, 0.5, 0.09375, 1.0, 0.0625, 1.0, 0.0625, 0.5, 0.2968, 0.4854, 0.25, 0.49, 0.2032, 0.4854, 0.1582, 0.4717, 0.1167, 0.4496, 0.08029, 0.4197, 0.05045, 0.3833, 0.02827, 0.3418, 0.01461, 0.2968, 0.01, 0.25, 0.01461, 0.2032, 0.02827, 0.1582, 0.05045, 0.1167, 0.08029, 0.08029, 0.1167, 0.05045, 0.1582, 0.02827, 0.2032, 0.01461, 0.25, 0.01, 0.2968, 0.01461, 0.3418, 0.02827, 0.3833, 0.05045, 0.4197, 0.08029, 0.4496, 0.1167, 0.4717, 0.1582, 0.4854, 0.2032, 0.49, 0.25, 0.4854, 0.2968, 0.4717, 0.3418, 0.4496, 0.3833, 0.4197, 0.4197, 0.3833, 0.4496, 0.3418, 0.4717, 0.0625, 0.5, 0.0625, 1.0, 0.03125, 1.0, 0.03125, 0.5, 0.03125, 0.5, 0.03125, 1.0, 0.0, 1.0, 0.0, 0.5, 0.75, 0.49, 0.7968, 0.4854, 0.8418, 0.4717, 0.8833, 0.4496, 0.9197, 0.4197, 0.9496, 0.3833, 0.9717, 0.3418, 0.9854, 0.2968, 0.99, 0.25, 0.9854, 0.2032, 0.9717, 0.1582, 0.9496, 0.1167, 0.9197, 0.08029, 0.8833, 0.05045, 0.8418, 0.02827, 0.7968, 0.01461, 0.75, 0.01, 0.7032, 0.01461, 0.6582, 0.02827, 0.6167, 0.05045, 0.5803, 0.08029, 0.5504, 0.1167, 0.5283, 0.1582, 0.5146, 0.2032, 0.51, 0.25, 0.5146, 0.2968, 0.5283, 0.3418, 0.5504, 0.3833, 0.5803, 0.4197, 0.6167, 0.4496, 0.6582, 0.4717, 0.7032, 0.4854])
me_cylinder_002.update()
me_cylinder_003 = bpy.data.meshes.new('Cylinder.003')
me_cylinder_003.from_pydata([(0.0, 15.0, -0.25), (0.0, 15.0, 0.25), (2.926, 14.71, -0.25), (2.926, 14.71, 0.25), (5.74, 13.86, -0.25), (5.74, 13.86, 0.25), (8.334, 12.47, -0.25), (8.334, 12.47, 0.25), (10.61, 10.61, -0.25), (10.61, 10.61, 0.25), (12.47, 8.334, -0.25), (12.47, 8.334, 0.25), (13.86, 5.74, -0.25), (13.86, 5.74, 0.25), (14.71, 2.926, -0.25), (14.71, 2.926, 0.25), (15.0, 0.0, -0.25), (15.0, 0.0, 0.25), (14.71, -2.926, -0.25), (14.71, -2.926, 0.25), (13.86, -5.74, -0.25), (13.86, -5.74, 0.25), (12.47, -8.334, -0.25), (12.47, -8.334, 0.25), (10.61, -10.61, -0.25), (10.61, -10.61, 0.25), (8.334, -12.47, -0.25), (8.334, -12.47, 0.25), (5.74, -13.86, -0.25), (5.74, -13.86, 0.25), (2.926, -14.71, -0.25), (2.926, -14.71, 0.25), (0.0, -15.0, -0.25), (0.0, -15.0, 0.25), (-2.926, -14.71, -0.25), (-2.926, -14.71, 0.25), (-5.74, -13.86, -0.25), (-5.74, -13.86, 0.25), (-8.334, -12.47, -0.25), (-8.334, -12.47, 0.25), (-10.61, -10.61, -0.25), (-10.61, -10.61, 0.25), (-12.47, -8.334, -0.25), (-12.47, -8.334, 0.25), (-13.86, -5.74, -0.25), (-13.86, -5.74, 0.25), (-14.71, -2.926, -0.25), (-14.71, -2.926, 0.25), (-15.0, 0.0, -0.25), (-15.0, 0.0, 0.25), (-14.71, 2.926, -0.25), (-14.71, 2.926, 0.25), (-13.86, 5.74, -0.25), (-13.86, 5.74, 0.25), (-12.47, 8.334, -0.25), (-12.47, 8.334, 0.25), (-10.61, 10.61, -0.25), (-10.61, 10.61, 0.25), (-8.334, 12.47, -0.25), (-8.334, 12.47, 0.25), (-5.74, 13.86, -0.25), (-5.74, 13.86, 0.25), (-2.926, 14.71, -0.25), (-2.926, 14.71, 0.25)], [], [(0, 1, 3, 2), (2, 3, 5, 4), (4, 5, 7, 6), (6, 7, 9, 8), (8, 9, 11, 10), (10, 11, 13, 12), (12, 13, 15, 14), (14, 15, 17, 16), (16, 17, 19, 18), (18, 19, 21, 20), (20, 21, 23, 22), (22, 23, 25, 24), (24, 25, 27, 26), (26, 27, 29, 28), (28, 29, 31, 30), (30, 31, 33, 32), (32, 33, 35, 34), (34, 35, 37, 36), (36, 37, 39, 38), (38, 39, 41, 40), (40, 41, 43, 42), (42, 43, 45, 44), (44, 45, 47, 46), (46, 47, 49, 48), (48, 49, 51, 50), (50, 51, 53, 52), (52, 53, 55, 54), (54, 55, 57, 56), (56, 57, 59, 58), (58, 59, 61, 60), (60, 61, 63, 62), (62, 63, 1, 0)])
_uv = me_cylinder_003.uv_layers.new(name='UVMap')
_uv.uv.foreach_set('vector', [1.0, 0.0, 1.0, 1.0, 0.9688, 1.0, 0.9688, 0.0, 0.9688, 0.0, 0.9688, 1.0, 0.9375, 1.0, 0.9375, 0.0, 0.9375, 0.0, 0.9375, 1.0, 0.9062, 1.0, 0.9062, 0.0, 0.9062, 0.0, 0.9062, 1.0, 0.875, 1.0, 0.875, 0.0, 0.875, 0.0, 0.875, 1.0, 0.8438, 1.0, 0.8438, 0.0, 0.8438, 0.0, 0.8438, 1.0, 0.8125, 1.0, 0.8125, 0.0, 0.8125, 0.0, 0.8125, 1.0, 0.7812, 1.0, 0.7812, 0.0, 0.7812, 0.0, 0.7812, 1.0, 0.75, 1.0, 0.75, 0.0, 0.75, 0.0, 0.75, 1.0, 0.7188, 1.0, 0.7188, 0.0, 0.7188, 0.0, 0.7188, 1.0, 0.6875, 1.0, 0.6875, 0.0, 0.6875, 0.0, 0.6875, 1.0, 0.6562, 1.0, 0.6562, 0.0, 0.6562, 0.0, 0.6562, 1.0, 0.625, 1.0, 0.625, 0.0, 0.625, 0.0, 0.625, 1.0, 0.5938, 1.0, 0.5938, 0.0, 0.5938, 0.0, 0.5938, 1.0, 0.5625, 1.0, 0.5625, 0.0, 0.5625, 0.0, 0.5625, 1.0, 0.5312, 1.0, 0.5312, 0.0, 0.5312, 0.0, 0.5312, 1.0, 0.5, 1.0, 0.5, 0.0, 0.5, 0.0, 0.5, 1.0, 0.4688, 1.0, 0.4688, 0.0, 0.4688, 0.0, 0.4688, 1.0, 0.4375, 1.0, 0.4375, 0.0, 0.4375, 0.0, 0.4375, 1.0, 0.4062, 1.0, 0.4062, 0.0, 0.4062, 0.0, 0.4062, 1.0, 0.375, 1.0, 0.375, 0.0, 0.375, 0.0, 0.375, 1.0, 0.3438, 1.0, 0.3438, 0.0, 0.3438, 0.0, 0.3438, 1.0, 0.3125, 1.0, 0.3125, 0.0, 0.3125, 0.0, 0.3125, 1.0, 0.2812, 1.0, 0.2812, 0.0, 0.2812, 0.0, 0.2812, 1.0, 0.25, 1.0, 0.25, 0.0, 0.25, 0.0, 0.25, 1.0, 0.2188, 1.0, 0.2188, 0.0, 0.2188, 0.0, 0.2188, 1.0, 0.1875, 1.0, 0.1875, 0.0, 0.1875, 0.0, 0.1875, 1.0, 0.1562, 1.0, 0.1562, 0.0, 0.1562, 0.0, 0.1562, 1.0, 0.125, 1.0, 0.125, 0.0, 0.125, 0.0, 0.125, 1.0, 0.09375, 1.0, 0.09375, 0.0, 0.09375, 0.0, 0.09375, 1.0, 0.0625, 1.0, 0.0625, 0.0, 0.0625, 0.0, 0.0625, 1.0, 0.03125, 1.0, 0.03125, 0.0, 0.03125, 0.0, 0.03125, 1.0, 0.0, 1.0, 0.0, 0.0])
me_cylinder_003.update()
me_cube_017 = bpy.data.meshes.new('Cube.017')
me_cube_017.from_pydata([(-5.0, -5.0, -5.0), (-5.0, -5.0, 5.0), (-5.0, 5.0, -5.0), (-5.0, 5.0, 5.0), (5.0, -5.0, -5.0), (5.0, -5.0, 5.0), (5.0, 5.0, -5.0), (5.0, 5.0, 5.0)], [], [(0, 1, 3, 2), (2, 3, 7, 6), (6, 7, 5, 4), (4, 5, 1, 0), (2, 6, 4, 0), (7, 3, 1, 5)])
_uv = me_cube_017.uv_layers.new(name='UVMap')
_uv.uv.foreach_set('vector', [0.375, 0.0, 0.625, 0.0, 0.625, 0.25, 0.375, 0.25, 0.375, 0.25, 0.625, 0.25, 0.625, 0.5, 0.375, 0.5, 0.375, 0.5, 0.625, 0.5, 0.625, 0.75, 0.375, 0.75, 0.375, 0.75, 0.625, 0.75, 0.625, 1.0, 0.375, 1.0, 0.125, 0.5, 0.375, 0.5, 0.375, 0.75, 0.125, 0.75, 0.625, 0.5, 0.875, 0.5, 0.875, 0.75, 0.625, 0.75])
me_cube_017.update()

# ---- objects
ob_light = bpy.data.objects.new('Light', light_light)
ob_camera = bpy.data.objects.new('Camera', cam_camera)
ob_shield = bpy.data.objects.new('Shield', me_cylinder_005)
ob_r_aisle = bpy.data.objects.new('R.Aisle', me_cube)
ob_l_aisle = bpy.data.objects.new('L.Aisle', me_cube_001)
ob_r_flap = bpy.data.objects.new('R.Flap', me_cube_002)
ob_l_flap = bpy.data.objects.new('L.Flap', me_cube_003)
ob_r_aisle_001 = bpy.data.objects.new('R.Aisle.001', me_cube_011)
ob_l_aisle_001 = bpy.data.objects.new('L.Aisle.001', me_cube_010)
ob_r_flap_001 = bpy.data.objects.new('R.Flap.001', me_cube_009)
ob_l_flap_001 = bpy.data.objects.new('L.Flap.001', me_cube_008)
ob_l_flap_002 = bpy.data.objects.new('L.Flap.002', me_cube_004)
ob_r_flap_002 = bpy.data.objects.new('R.Flap.002', me_cube_005)
ob_l_aisle_002 = bpy.data.objects.new('L.Aisle.002', me_cube_006)
ob_r_aisle_002 = bpy.data.objects.new('R.Aisle.002', me_cube_007)
ob_station_shell = bpy.data.objects.new('Station Shell', me_cylinder)
ob_boolean_object = bpy.data.objects.new('Boolean Object', me_cube_014)
ob_floor = bpy.data.objects.new('Floor', me_cube_013)
ob_billboard_1 = bpy.data.objects.new('Billboard 1', me_cube_015)
ob_billboard_2 = bpy.data.objects.new('Billboard 2', me_cube_016)
ob_base = bpy.data.objects.new('Base', me_cylinder_002)
ob_cover = bpy.data.objects.new('Cover', me_cylinder_003)
ob_cube_015 = bpy.data.objects.new('Cube.015', me_cube_017)

# ---- transforms, parenting, visibility, modifiers, constraints
ob_light.location = (4.076, 1.005, 5.904)
ob_light.rotation_euler = (0.6503, 0.05522, 1.866)
ob_light.lock_rotations_4d = False
ob_light.empty_display_type = 'ARROWS'
ob_light.color = (0.0, 0.0, 0.0, 0.0)
ob_light.lineart.crease_threshold = 0.0
ob_camera.location = (7.359, -6.926, 4.958)
ob_camera.rotation_euler = (1.109, 0.0, 0.8149)
ob_camera.lock_rotations_4d = False
ob_camera.empty_display_type = 'ARROWS'
ob_camera.color = (0.0, 0.0, 0.0, 0.0)
ob_camera.display_type = 'WIRE'
ob_camera.lineart.crease_threshold = 0.0
ob_shield.location = (0.0, -0.9649, 6.026)
ob_shield.scale = (3.0, 2.0, 1.0)
ob_r_aisle.location = (0.0, 0.0, 0.0)
ob_r_aisle.scale = (1.0, 5.0, 2.0)
ob_r_aisle.lock_rotations_4d = False
ob_r_aisle.empty_display_type = 'ARROWS'
ob_r_aisle.lineart.crease_threshold = 0.0
ob_l_aisle.location = (0.0, 0.0, 0.0)
ob_l_aisle.scale = (1.0, 5.0, 2.0)
ob_l_aisle.lock_rotations_4d = False
ob_l_aisle.empty_display_type = 'ARROWS'
ob_l_aisle.lineart.crease_threshold = 0.0
ob_r_flap.location = (0.0, 0.0, 1.192e-07)
ob_r_flap.scale = (0.95, 0.2, 1.291)
ob_r_flap.lock_rotations_4d = False
ob_r_flap.empty_display_type = 'ARROWS'
ob_r_flap.lineart.crease_threshold = 0.0
ob_l_flap.location = (-1.192e-07, 0.0, 2.384e-07)
ob_l_flap.scale = (0.9, 0.2, 1.291)
ob_l_flap.lock_rotations_4d = False
ob_l_flap.empty_display_type = 'ARROWS'
ob_l_flap.lineart.crease_threshold = 0.0
ob_r_aisle_001.location = (-8.465, 0.0, 0.0)
ob_r_aisle_001.scale = (1.0, 5.0, 2.0)
ob_r_aisle_001.lock_rotations_4d = False
ob_r_aisle_001.empty_display_type = 'ARROWS'
ob_r_aisle_001.lineart.crease_threshold = 0.0
ob_l_aisle_001.location = (-8.465, 0.0, 0.0)
ob_l_aisle_001.scale = (1.0, 5.0, 2.0)
ob_l_aisle_001.lock_rotations_4d = False
ob_l_aisle_001.empty_display_type = 'ARROWS'
ob_l_aisle_001.lineart.crease_threshold = 0.0
ob_r_flap_001.location = (-8.465, 0.0, 1.192e-07)
ob_r_flap_001.scale = (0.95, 0.2, 1.291)
ob_r_flap_001.lock_rotations_4d = False
ob_r_flap_001.empty_display_type = 'ARROWS'
ob_r_flap_001.lineart.crease_threshold = 0.0
ob_l_flap_001.location = (-8.465, 0.0, 2.384e-07)
ob_l_flap_001.scale = (0.9, 0.2, 1.291)
ob_l_flap_001.lock_rotations_4d = False
ob_l_flap_001.empty_display_type = 'ARROWS'
ob_l_flap_001.lineart.crease_threshold = 0.0
ob_l_flap_002.location = (8.729, 0.0, 2.384e-07)
ob_l_flap_002.scale = (0.9, 0.2, 1.291)
ob_l_flap_002.lock_rotations_4d = False
ob_l_flap_002.empty_display_type = 'ARROWS'
ob_l_flap_002.lineart.crease_threshold = 0.0
ob_r_flap_002.location = (8.729, 0.0, 1.192e-07)
ob_r_flap_002.scale = (0.95, 0.2, 1.291)
ob_r_flap_002.lock_rotations_4d = False
ob_r_flap_002.empty_display_type = 'ARROWS'
ob_r_flap_002.lineart.crease_threshold = 0.0
ob_l_aisle_002.location = (8.729, 0.0, 0.0)
ob_l_aisle_002.scale = (1.0, 5.0, 2.0)
ob_l_aisle_002.lock_rotations_4d = False
ob_l_aisle_002.empty_display_type = 'ARROWS'
ob_l_aisle_002.lineart.crease_threshold = 0.0
ob_r_aisle_002.location = (8.729, 0.0, 0.0)
ob_r_aisle_002.scale = (1.0, 5.0, 2.0)
ob_r_aisle_002.lock_rotations_4d = False
ob_r_aisle_002.empty_display_type = 'ARROWS'
ob_r_aisle_002.lineart.crease_threshold = 0.0
ob_station_shell.location = (0.0, 0.0, -0.1444)
ob_station_shell.rotation_euler = (0.0, 1.571, 1.571)
_m = ob_station_shell.modifiers.new('Solidify', 'SOLIDIFY')
_m.thickness = 0.5
_m = ob_station_shell.modifiers.new('Boolean', 'BOOLEAN')
_m.object = ob_boolean_object
ob_boolean_object.location = (0.0, 0.0, 10.0)
ob_boolean_object.scale = (6.0, 9.0, 0.8)
ob_floor.location = (0.0, 9.106, 0.0)
ob_floor.scale = (20.0, 40.0, 0.2)
ob_billboard_1.location = (6.343, -30.43, 5.128)
ob_billboard_1.rotation_euler = (0.0, -0.0, -0.6515)
ob_billboard_1.scale = (0.563, 0.2781, 1.0)
ob_billboard_2.location = (-6.644, -30.48, 2.661)
ob_billboard_2.rotation_euler = (0.0, -0.0, 0.6515)
ob_billboard_2.scale = (-0.563, 0.2781, 0.5364)
ob_base.location = (0.0, -40.77, 0.0)
ob_cover.location = (0.0, -41.07, 4.885)
ob_cover.scale = (1.0, 1.0, 20.0)
_m = ob_cover.modifiers.new('Solidify', 'SOLIDIFY')
_m.thickness = 0.5
_m.offset = 0.5
_m = ob_cover.modifiers.new('Boolean', 'BOOLEAN')
_m.object = ob_cube_015
ob_cube_015.location = (0.0, -29.03, 4.941)
ob_cube_015.scale = (1.0, 1.0, 1.097)

# ---- collection membership
col_collection.objects.link(ob_light)
col_collection.objects.link(ob_camera)
col_collection.objects.link(ob_shield)
col_gate_1.objects.link(ob_r_aisle)
col_gate_1.objects.link(ob_l_aisle)
col_gate_1.objects.link(ob_r_flap)
col_gate_1.objects.link(ob_l_flap)
col_gate_2.objects.link(ob_r_aisle_001)
col_gate_2.objects.link(ob_l_aisle_001)
col_gate_2.objects.link(ob_r_flap_001)
col_gate_2.objects.link(ob_l_flap_001)
col_gate_3.objects.link(ob_l_flap_002)
col_gate_3.objects.link(ob_r_flap_002)
col_gate_3.objects.link(ob_l_aisle_002)
col_gate_3.objects.link(ob_r_aisle_002)
col_structure.objects.link(ob_station_shell)
col_structure.objects.link(ob_boolean_object)
col_structure.objects.link(ob_floor)
col_holding_area.objects.link(ob_billboard_1)
col_holding_area.objects.link(ob_billboard_2)
col_holding_area.objects.link(ob_base)
col_holding_area.objects.link(ob_cover)
col_holding_area.objects.link(ob_cube_015)

# ---- scene / render settings (as saved in the file)
scene.camera = ob_camera
scene.frame_start = 1; scene.frame_end = 250; scene.frame_set(67)
scene.render.engine = 'BLENDER_EEVEE_NEXT'
scene.cycles.sampling_pattern = 'TABULATED_SOBOL'
scene.view_settings.view_transform = 'Filmic'
bpy.context.view_layer.update()
